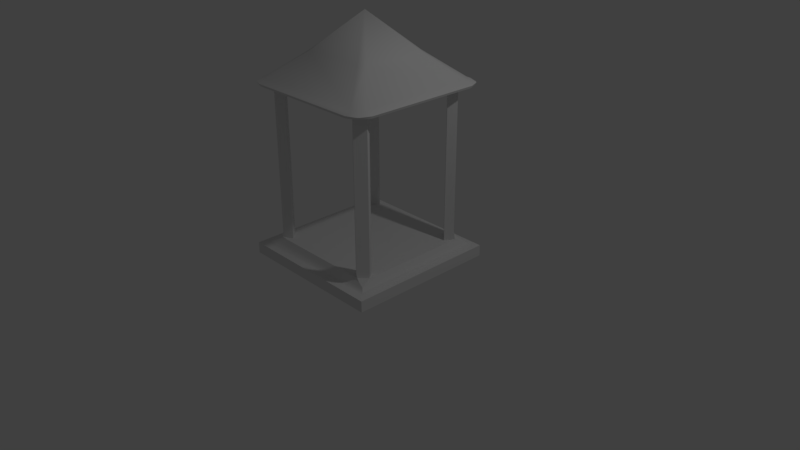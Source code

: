 # Source: Lamp01.blend  (saved by Blender 2.79.0; exported with 4.5.12 LTS)
import bpy
from mathutils import Matrix  # noqa: F401  (used for matrix-valued properties, if any)

bpy.ops.wm.read_factory_settings(use_empty=True)
scene = bpy.context.scene
scene.name = 'Scene'

# ---- collections
col_collection_1 = bpy.data.collections.new('Collection 1'); scene.collection.children.link(col_collection_1)

# ---- materials (node trees are filled in below, after node groups)
mat_lamp01 = bpy.data.materials.new('Lamp01')
mat_lamp01.alpha_threshold = 0.0
mat_lamp01.use_transparent_shadow = False
mat_lamp01.roughness = 0.5
mat_lamp01.line_color = (0.0, 0.0, 0.0, 1.0)

# ---- material node trees

# ---- world
world_world = bpy.data.worlds.new('World'); scene.world = world_world
world_world.color = (0.05088, 0.05088, 0.05088)
world_world.use_sun_shadow = False
world_world.sun_shadow_jitter_overblur = 0.0
world_world.cycles.sampling_method = 'MANUAL'

# ---- cameras
cam_camera = bpy.data.cameras.new('Camera')
cam_camera.clip_end = 100.0
cam_camera.lens = 35.0
cam_camera.sensor_width = 32.0
cam_camera.sensor_height = 18.0
cam_camera.ortho_scale = 7.314
cam_camera.dof.focus_distance = 0.0
cam_camera.dof.aperture_fstop = 128.0

# ---- lights
light_lamp = bpy.data.lights.new('Lamp', 'POINT')
light_lamp.transmission_factor = 0.0
light_lamp.cutoff_distance = 30.0
light_lamp.energy = 100.0
light_lamp.shadow_buffer_clip_start = 1.001
light_lamp.shadow_soft_size = 0.1
light_lamp.shadow_maximum_resolution = 0.006
light_lamp.use_absolute_resolution = True

# ---- meshes
me_cube = bpy.data.meshes.new('Cube')
me_cube.from_pydata([(1.0, 1.0, 0.0), (1.0, -1.0, 0.0), (-1.0, -1.0, 0.0), (-1.0, 1.0, 0.0), (1.0, 1.0, 0.1462), (1.0, -1.0, 0.1462), (-1.0, -1.0, 0.1462), (-1.0, 1.0, 0.1462), (-0.8153, -0.7049, 2.327), (-0.7049, -0.8153, 2.327), (-0.7049, 0.8153, 2.327), (-0.8153, 0.7049, 2.327), (0.7049, -0.8153, 2.327), (0.8153, -0.7049, 2.327), (0.8153, 0.7049, 2.327), (0.7049, 0.8153, 2.327), (0.9496, 0.9496, 0.1462), (0.8708, 0.8708, 0.185), (0.9062, 0.9062, 0.1576), (0.8708, -0.8708, 0.185), (0.9496, -0.9496, 0.1462), (0.9062, -0.9062, 0.1576), (-0.9496, 0.9496, 0.1462), (-0.8708, 0.8708, 0.185), (-0.9062, 0.9062, 0.1576), (-0.8708, -0.8708, 0.185), (-0.9496, -0.9496, 0.1462), (-0.9062, -0.9062, 0.1576), (-0.7392, -0.6082, 0.2573), (-0.6082, -0.7392, 0.2573), (-0.6082, 0.7392, 0.2573), (-0.7392, 0.6082, 0.2573), (0.6082, -0.7392, 0.2573), (0.7392, -0.6082, 0.2573), (0.7392, 0.6082, 0.2573), (0.6082, 0.7392, 0.2573), (0.8559, 0.8559, 0.2044), (0.8559, -0.8559, 0.2044), (-0.8559, 0.8559, 0.2044), (-0.8559, -0.8559, 0.2044), (-0.7392, 0.6082, 2.327), (-0.6082, 0.7392, 2.327), (0.7392, -0.6082, 2.327), (0.6082, -0.7392, 2.327), (0.6082, 0.7392, 2.327), (0.7392, 0.6082, 2.327), (-0.6082, -0.7392, 2.327), (-0.7392, -0.6082, 2.327), (0.7049, 0.8153, 0.3148), (0.7646, 0.8313, 0.2364), (0.6474, 0.8153, 0.2573), (0.6597, 0.7797, 0.2573), (0.7224, 0.82, 0.268), (0.8313, 0.7646, 0.2364), (0.8153, 0.7049, 0.3148), (0.7797, 0.6597, 0.2573), (0.8153, 0.6474, 0.2573), (0.82, 0.7224, 0.268), (0.8153, -0.7049, 0.3148), (0.8313, -0.7646, 0.2364), (0.8153, -0.6474, 0.2573), (0.7797, -0.6597, 0.2573), (0.82, -0.7224, 0.268), (0.7646, -0.8313, 0.2364), (0.7049, -0.8153, 0.3148), (0.6597, -0.7797, 0.2573), (0.6474, -0.8153, 0.2573), (0.7224, -0.82, 0.268), (-0.8153, 0.7049, 0.3148), (-0.8313, 0.7646, 0.2364), (-0.8153, 0.6474, 0.2573), (-0.7797, 0.6597, 0.2573), (-0.82, 0.7224, 0.268), (-0.7646, 0.8313, 0.2364), (-0.7049, 0.8153, 0.3148), (-0.6597, 0.7797, 0.2573), (-0.6474, 0.8153, 0.2573), (-0.7224, 0.82, 0.268), (-0.7049, -0.8153, 0.3148), (-0.7646, -0.8313, 0.2364), (-0.6474, -0.8153, 0.2573), (-0.6597, -0.7797, 0.2573), (-0.7224, -0.82, 0.268), (-0.8313, -0.7646, 0.2364), (-0.8153, -0.7049, 0.3148), (-0.7797, -0.6597, 0.2573), (-0.8153, -0.6474, 0.2573), (-0.82, -0.7224, 0.268), (-0.4907, -0.4243, 2.656), (-0.4243, -0.4907, 2.656), (-0.4243, 0.4907, 2.656), (-0.4907, 0.4243, 2.656), (0.4243, -0.4907, 2.656), (0.4907, -0.4243, 2.656), (0.4907, 0.4243, 2.656), (0.4243, 0.4907, 2.656), (-1.341e-07, -1.49e-07, 3.132), (0.7685, 0.8888, 2.334), (0.7599, 0.8789, 2.308), (0.8789, 0.7599, 2.308), (0.8888, 0.7685, 2.334), (0.8789, -0.7599, 2.308), (0.8888, -0.7685, 2.334), (0.7685, -0.8888, 2.334), (0.7599, -0.8789, 2.308), (-0.8888, 0.7685, 2.334), (-0.8789, 0.7599, 2.308), (-0.7599, 0.8789, 2.308), (-0.7685, 0.8888, 2.334), (-0.7685, -0.8888, 2.334), (-0.7599, -0.8789, 2.308), (-0.8789, -0.7599, 2.308), (-0.8888, -0.7685, 2.334), (-0.7577, -0.9633, 2.264), (-0.8837, -0.9124, 2.264), (-0.7891, -0.9127, 2.29), (-0.8931, -0.9233, 2.293), (-0.7671, -0.9741, 2.293), (-0.7981, -0.9231, 2.318), (0.9741, 0.7671, 2.293), (0.9233, 0.8931, 2.293), (0.9231, 0.7981, 2.318), (0.9124, 0.8837, 2.264), (0.9633, 0.7577, 2.264), (0.9127, 0.7891, 2.29), (0.8837, -0.9124, 2.264), (0.7577, -0.9633, 2.264), (0.7891, -0.9127, 2.29), (0.7671, -0.9741, 2.293), (0.8931, -0.9233, 2.293), (0.7981, -0.9231, 2.318), (0.9233, -0.8931, 2.293), (0.9741, -0.7671, 2.293), (0.9231, -0.7981, 2.318), (0.9633, -0.7577, 2.264), (0.9124, -0.8837, 2.264), (0.9127, -0.7891, 2.29), (0.8931, 0.9233, 2.293), (0.7671, 0.9741, 2.293), (0.7981, 0.9231, 2.318), (0.7577, 0.9633, 2.264), (0.8837, 0.9124, 2.264), (0.7891, 0.9127, 2.29), (-0.8837, 0.9124, 2.264), (-0.7577, 0.9633, 2.264), (-0.7891, 0.9127, 2.29), (-0.7671, 0.9741, 2.293), (-0.8931, 0.9233, 2.293), (-0.7981, 0.9231, 2.318), (-0.9233, 0.8931, 2.293), (-0.9741, 0.7671, 2.293), (-0.9231, 0.7981, 2.318), (-0.9633, 0.7577, 2.264), (-0.9124, 0.8837, 2.264), (-0.9127, 0.7891, 2.29), (-0.9124, -0.8837, 2.264), (-0.9633, -0.7577, 2.264), (-0.9127, -0.7891, 2.29), (-0.9741, -0.7671, 2.293), (-0.9233, -0.8931, 2.293), (-0.9231, -0.7981, 2.318)], [], [(0, 1, 2, 3), (32, 65, 64, 12, 43), (0, 4, 5, 1), (1, 5, 6, 2), (2, 6, 7, 3), (4, 0, 3, 7), (69, 73, 38), (14, 99, 101, 13), (30, 75, 74, 10, 41), (7, 6, 26, 22), (54, 48, 15, 14), (4, 7, 22, 16), (6, 5, 20, 26), (5, 4, 16, 20), (17, 19, 21, 18), (18, 21, 20, 16), (16, 22, 24, 18), (18, 24, 23, 17), (19, 25, 27, 21), (21, 27, 26, 20), (25, 23, 24, 27), (27, 24, 22, 26), (19, 17, 36, 37), (34, 55, 54, 14, 45), (34, 35, 30, 31, 28, 29, 32, 33), (59, 63, 37), (48, 51, 35, 44, 15), (58, 61, 33, 42, 13), (68, 71, 31, 40, 11), (78, 81, 29, 46, 9), (33, 32, 43, 42), (17, 23, 38, 36), (84, 78, 9, 8), (64, 58, 13, 12), (74, 68, 11, 10), (108, 105, 91, 90), (90, 91, 96), (10, 11, 106, 107), (81, 80, 66, 65, 32, 29), (28, 85, 84, 8, 47), (51, 50, 76, 75, 30, 35), (25, 19, 37, 39), (35, 34, 45, 44), (31, 30, 41, 40), (61, 60, 56, 55, 34, 33), (79, 83, 39), (29, 28, 47, 46), (71, 70, 86, 85, 28, 31), (23, 25, 39, 38), (52, 50, 51), (57, 55, 56), (62, 60, 61), (67, 65, 66), (72, 70, 71), (77, 75, 76), (82, 80, 81), (87, 85, 86), (48, 54, 57, 52), (52, 57, 53, 49), (58, 64, 67, 62), (62, 67, 63, 59), (68, 74, 77, 72), (72, 77, 73, 69), (78, 84, 87, 82), (82, 87, 83, 79), (49, 53, 36), (51, 48, 52), (37, 36, 53, 56, 60, 59), (36, 38, 73, 76, 50, 49), (38, 39, 83, 86, 70, 69), (39, 37, 63, 66, 80, 79), (52, 49, 50), (56, 53, 57), (57, 54, 55), (61, 58, 62), (62, 59, 60), (66, 63, 67), (67, 64, 65), (71, 68, 72), (72, 69, 70), (76, 73, 77), (77, 74, 75), (81, 78, 82), (82, 79, 80), (86, 83, 87), (87, 84, 85), (100, 97, 95, 94), (112, 88, 91, 105), (90, 96, 95), (102, 103, 130, 129, 131, 133), (100, 94, 93, 102), (8, 9, 110, 111), (10, 107, 98, 15), (8, 111, 106, 11), (42, 43, 46, 47, 40, 41, 44, 45), (92, 93, 96), (14, 15, 98, 99), (112, 109, 89, 88), (12, 104, 110, 9), (103, 92, 89, 109), (103, 102, 93, 92), (12, 13, 101, 104), (40, 47, 8, 11), (12, 9, 46, 43), (14, 13, 42, 45), (10, 15, 44, 41), (94, 96, 93), (94, 95, 96), (92, 96, 89), (88, 89, 96), (88, 96, 91), (106, 111, 157, 156, 152, 154), (137, 120, 122, 141), (108, 97, 139, 138, 146, 148), (113, 126, 128, 117), (111, 110, 115, 114, 155, 157), (103, 109, 118, 117, 128, 130), (105, 108, 148, 147, 149, 151), (108, 90, 95, 97), (100, 102, 133, 132, 119, 121), (109, 112, 160, 159, 116, 118), (98, 107, 145, 144, 140, 142), (112, 105, 151, 150, 158, 160), (97, 100, 121, 120, 137, 139), (107, 106, 154, 153, 143, 145), (110, 104, 127, 126, 113, 115), (131, 129, 125, 135), (119, 132, 134, 123), (149, 147, 143, 153), (101, 99, 124, 123, 134, 136), (99, 98, 142, 141, 122, 124), (152, 156, 158, 150), (140, 144, 146, 138), (104, 101, 136, 135, 125, 127), (113, 114, 115), (116, 117, 118), (119, 120, 121), (122, 123, 124), (125, 126, 127), (128, 129, 130), (131, 132, 133), (134, 135, 136), (137, 138, 139), (140, 141, 142), (143, 144, 145), (146, 147, 148), (149, 150, 151), (152, 153, 154), (155, 156, 157), (158, 159, 160), (122, 120, 119, 123), (143, 147, 146, 144), (155, 159, 158, 156), (137, 141, 140, 138), (149, 153, 152, 150), (116, 114, 113, 117), (128, 126, 125, 129), (134, 132, 131, 135), (116, 159, 155, 114)])
me_cube.polygons.foreach_set('use_smooth', [True] * 159)
me_cube.materials.append(mat_lamp01)
me_cube.use_remesh_preserve_volume = False
me_cube.use_remesh_preserve_attributes = False
me_cube.use_mirror_vertex_groups = False
me_cube.update()

# ---- objects
ob_cube = bpy.data.objects.new('Cube', me_cube)
ob_lamp = bpy.data.objects.new('Lamp', light_lamp)
ob_camera = bpy.data.objects.new('Camera', cam_camera)

# ---- transforms, parenting, visibility, modifiers, constraints
ob_cube.location = (0.0, 0.0, 0.0)
ob_cube.lock_rotations_4d = False
ob_cube.empty_display_type = 'ARROWS'
ob_cube.lineart.crease_threshold = 0.0
_m = ob_cube.modifiers.new('EdgeSplit', 'EDGE_SPLIT')
ob_lamp.location = (4.076, 1.005, 5.904)
ob_lamp.rotation_euler = (0.6503, 0.05522, 1.866)
ob_lamp.lock_rotations_4d = False
ob_lamp.empty_display_type = 'ARROWS'
ob_lamp.color = (0.0, 0.0, 0.0, 0.0)
ob_lamp.lineart.crease_threshold = 0.0
ob_camera.location = (7.481, -6.508, 5.344)
ob_camera.rotation_euler = (1.109, 0.0, 0.8149)
ob_camera.lock_rotations_4d = False
ob_camera.empty_display_type = 'ARROWS'
ob_camera.color = (0.0, 0.0, 0.0, 0.0)
ob_camera.display_type = 'WIRE'
ob_camera.lineart.crease_threshold = 0.0

# ---- collection membership
col_collection_1.objects.link(ob_cube)
col_collection_1.objects.link(ob_lamp)
col_collection_1.objects.link(ob_camera)

# ---- scene / render settings (as saved in the file)
scene.camera = ob_camera
scene.frame_start = 1; scene.frame_end = 250; scene.frame_set(0)
scene.render.engine = 'BLENDER_EEVEE_NEXT'
scene.render.resolution_percentage = 50
scene.render.dither_intensity = 0.0
scene.cycles.use_denoising = False
scene.cycles.samples = 128
scene.cycles.sampling_pattern = 'TABULATED_SOBOL'
scene.cycles.use_adaptive_sampling = False
scene.cycles.use_light_tree = False
scene.cycles.blur_glossy = 0.0
scene.cycles.sample_clamp_indirect = 0.0
scene.view_settings.view_transform = 'Standard'
bpy.context.view_layer.update()
